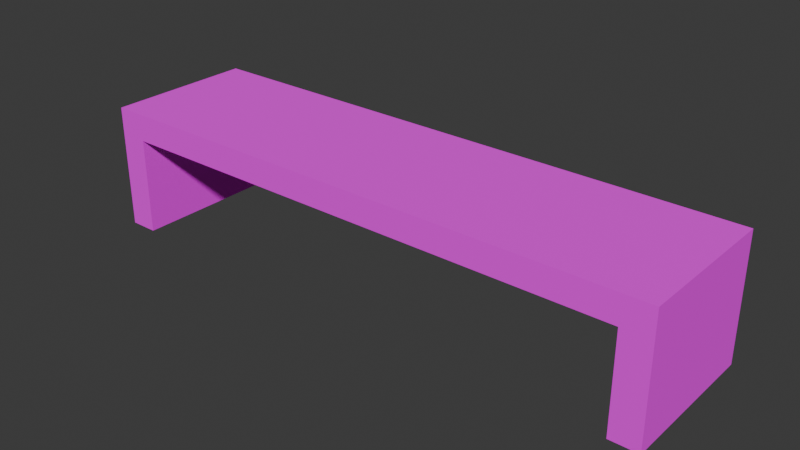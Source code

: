 # Source: keydesk.blend  (saved by Blender 4.3.32; exported with 4.5.12 LTS)
import bpy
from mathutils import Matrix  # noqa: F401  (used for matrix-valued properties, if any)

bpy.ops.wm.read_factory_settings(use_empty=True)
scene = bpy.context.scene
scene.name = 'Scene'

# ---- collections
col_collection = bpy.data.collections.new('Collection'); scene.collection.children.link(col_collection)

# ---- images (referenced by path relative to the original .blend; pixels are not part of the script)
import os
ASSET_DIR = os.environ.get("B2B_ASSET_DIR", "")  # directory of the original .blend (textures are referenced by path, not embedded)
HERE = os.path.dirname(os.path.abspath(__file__))  # packed textures are extracted next to this script under _unpacked/

def load_image(name, relpath, width, height, colorspace="sRGB"):
    """Load a texture the original file referenced (path relative to the .blend, or extracted next to this script)."""
    p = next((c for c in (os.path.join(HERE, relpath), os.path.join(ASSET_DIR, relpath)) if relpath and os.path.exists(c)), "")
    if p:
        img = bpy.data.images.load(p, check_existing=True)
        img.name = name
    else:  # same state as the original file: an image datablock whose file is absent (Cycles renders it pink)
        img = bpy.data.images.new(name, width, height)
        img.source = "FILE"
        img.filepath = "//" + (relpath or name)
    img.colorspace_settings.name = colorspace
    return img
img_marble_png = load_image('marble.png', 'marble.png', 1024, 1024, 'sRGB')

# ---- materials (node trees are filled in below, after node groups)
mat_marble = bpy.data.materials.new('Marble')

# ---- material node trees
mat_marble.use_nodes = True; mat_marble.node_tree.nodes.clear()
_N = mat_marble.node_tree.nodes; _L = mat_marble.node_tree.links
n0 = _N.new('ShaderNodeBsdfPrincipled'); n0.name = 'Principled BSDF'; n0.location = (10, 300)
n0.inputs[2].default_value = 1.0
n1 = _N.new('ShaderNodeOutputMaterial'); n1.name = 'Material Output'; n1.location = (300, 300)
n2 = _N.new('ShaderNodeTexImage'); n2.name = 'Image Texture'; n2.location = (-280, 280)
n2.image = img_marble_png
_L.new(n0.outputs[0], n1.inputs[0])
_L.new(n2.outputs[0], n0.inputs[0])
n1.is_active_output = True

# ---- world
world_world = bpy.data.worlds.new('World'); scene.world = world_world
world_world.use_nodes = True; world_world.node_tree.nodes.clear()
_N = world_world.node_tree.nodes; _L = world_world.node_tree.links
n0 = _N.new('ShaderNodeOutputWorld'); n0.name = 'World Output'; n0.location = (300, 300)
n1 = _N.new('ShaderNodeBackground'); n1.name = 'Background'; n1.location = (10, 300)
n1.inputs[0].default_value = (0.05088, 0.05088, 0.05088, 1.0)
_L.new(n1.outputs[0], n0.inputs[0])
n0.is_active_output = True
world_world.color = (0.05088, 0.05088, 0.05088)
world_world.sun_shadow_jitter_overblur = 0.0

# ---- meshes
me_cube_001 = bpy.data.meshes.new('Cube.001')
me_cube_001.from_pydata([(-1.743, -0.5238, 0.3219), (-1.743, -0.5238, 0.5135), (-1.743, 0.5238, 0.3219), (-1.743, 0.5238, 0.5135), (1.904, -0.5238, 0.3219), (1.904, -0.5238, 0.5135), (1.904, 0.5238, 0.3219), (1.904, 0.5238, 0.5135), (-1.943, 0.5238, 0.3219), (-1.943, -0.5238, 0.3219), (-1.943, -0.5238, 0.5135), (-1.943, 0.5238, 0.5135), (2.104, 0.5238, 0.5135), (2.104, 0.5238, 0.3219), (2.104, -0.5238, 0.3219), (2.104, -0.5238, 0.5135), (-1.743, 0.5238, -0.3595), (-1.743, -0.5238, -0.3595), (1.904, -0.5238, -0.3595), (1.904, 0.5238, -0.3595), (-1.943, 0.5238, -0.3595), (-1.943, -0.5238, -0.3595), (2.104, -0.5238, -0.3595), (2.104, 0.5238, -0.3595)], [], [(1, 3, 11, 10), (2, 3, 7, 6), (7, 5, 15, 12), (4, 5, 1, 0), (2, 6, 4, 0), (7, 3, 1, 5), (9, 10, 11, 8), (8, 2, 16, 20), (3, 2, 8, 11), (0, 1, 10, 9), (13, 12, 15, 14), (6, 7, 12, 13), (5, 4, 14, 15), (13, 14, 22, 23), (16, 17, 21, 20), (18, 19, 23, 22), (6, 13, 23, 19), (2, 0, 17, 16), (4, 6, 19, 18), (0, 9, 21, 17), (14, 4, 18, 22), (9, 8, 20, 21)])
_uv = me_cube_001.uv_layers.new(name='UVMap')
_uv.uv.foreach_set('vector', [-0.2544, 0.2834, -0.2544, 0.7166, -0.3371, 0.7166, -0.3371, 0.2834, -0.2544, 0.5517, -0.2544, 0.6309, 1.254, 0.6309, 1.254, 0.5517, 1.254, 0.7166, 1.254, 0.2834, 1.337, 0.2834, 1.337, 0.7166, 1.254, 0.5517, 1.254, 0.6309, -0.2544, 0.6309, -0.2544, 0.5517, -0.2544, 0.7166, 1.254, 0.7166, 1.254, 0.2834, -0.2544, 0.2834, 1.254, 0.7166, -0.2544, 0.7166, -0.2544, 0.2834, 1.254, 0.2834, 0.2834, 0.5517, 0.2834, 0.6309, 0.7166, 0.6309, 0.7166, 0.5517, -0.3371, 0.5517, -0.2544, 0.5517, -0.2544, 0.2698, -0.3371, 0.2698, -0.2544, 0.6309, -0.2544, 0.5517, -0.3371, 0.5517, -0.3371, 0.6309, -0.2544, 0.5517, -0.2544, 0.6309, -0.3371, 0.6309, -0.3371, 0.5517, 0.7166, 0.5517, 0.7166, 0.6309, 0.2834, 0.6309, 0.2834, 0.5517, 1.254, 0.5517, 1.254, 0.6309, 1.337, 0.6309, 1.337, 0.5517, 1.254, 0.6309, 1.254, 0.5517, 1.337, 0.5517, 1.337, 0.6309, 0.7166, 0.5517, 0.2834, 0.5517, 0.2834, 0.2698, 0.7166, 0.2698, -0.2544, 0.7166, -0.2544, 0.2834, -0.3371, 0.2834, -0.3371, 0.7166, 1.254, 0.2834, 1.254, 0.7166, 1.337, 0.7166, 1.337, 0.2834, 1.254, 0.5517, 1.337, 0.5517, 1.337, 0.2698, 1.254, 0.2698, 0.7166, 0.5517, 0.2834, 0.5517, 0.2834, 0.2698, 0.7166, 0.2698, 0.2834, 0.5517, 0.7166, 0.5517, 0.7166, 0.2698, 0.2834, 0.2698, -0.2544, 0.5517, -0.3371, 0.5517, -0.3371, 0.2698, -0.2544, 0.2698, 1.337, 0.5517, 1.254, 0.5517, 1.254, 0.2698, 1.337, 0.2698, 0.2834, 0.5517, 0.7166, 0.5517, 0.7166, 0.2698, 0.2834, 0.2698])
me_cube_001.materials.append(mat_marble)
me_cube_001.update()

# ---- objects
ob_desk_col = bpy.data.objects.new('Desk-col', me_cube_001)

# ---- transforms, parenting, visibility, modifiers, constraints
ob_desk_col.location = (0.0, 0.0, 0.3349)

# ---- collection membership
col_collection.objects.link(ob_desk_col)

# ---- scene / render settings (as saved in the file)
scene.frame_start = 1; scene.frame_end = 250; scene.frame_set(1)
scene.render.engine = 'BLENDER_EEVEE_NEXT'
bpy.context.view_layer.update()

# ---- added for rendering (the .blend has no active camera and no usable light): camera, sun
cam_auto = bpy.data.cameras.new('AutoCamera')
cam_auto.lens = 50.0
cam_auto.sensor_width = 36.0
cam_auto.clip_end = 1000.0
ob_auto_camera = bpy.data.objects.new('AutoCamera', cam_auto)
scene.collection.objects.link(ob_auto_camera)
ob_auto_camera.location = (4.03242, -4.74228, 3.57342)
ob_auto_camera.rotation_euler = (1.09748, -7.21219e-08, 0.694738)
scene.camera = ob_auto_camera
light_auto_sun = bpy.data.lights.new('AutoSun', 'SUN')
light_auto_sun.energy = 3.0
light_auto_sun.angle = 0.0523599
ob_auto_sun = bpy.data.objects.new('AutoSun', light_auto_sun)
scene.collection.objects.link(ob_auto_sun)
ob_auto_sun.rotation_euler = (0.872665, 0.174533, 0.523599)
bpy.context.view_layer.update()
